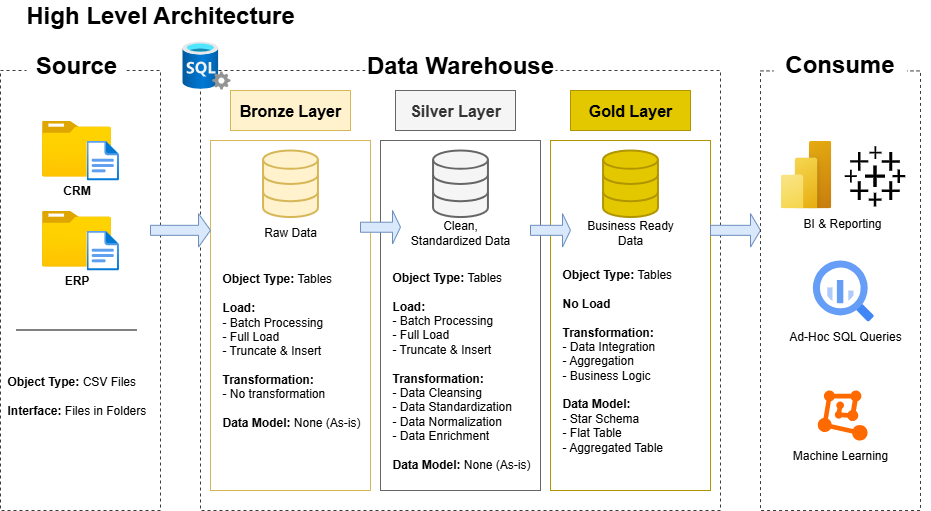

The diagram above was exported from draw.io. Its source (the exported page's mxGraphModel, read from the mxfile embedded in the PNG):
<mxGraphModel dx="1042" dy="527" grid="1" gridSize="10" guides="1" tooltips="1" connect="1" arrows="1" fold="1" page="1" pageScale="1" pageWidth="1100" pageHeight="850" math="0" shadow="0">
  <root>
    <mxCell id="0" />
    <mxCell id="1" parent="0" />
    <mxCell id="U_SjHxpjawPbH8zqkcdz-1" value="" style="rounded=0;whiteSpace=wrap;html=1;fillColor=none;dashed=1;strokeColor=light-dark(#3b3b3b, #ededed);" vertex="1" parent="1">
      <mxGeometry x="80" y="160" width="160" height="440" as="geometry" />
    </mxCell>
    <mxCell id="U_SjHxpjawPbH8zqkcdz-3" value="&lt;font style=&quot;font-size: 24px;&quot;&gt;Source&lt;/font&gt;" style="text;html=1;align=center;verticalAlign=middle;whiteSpace=wrap;rounded=0;fillColor=#FFFFFF;strokeColor=none;fillStyle=solid;fontStyle=1" vertex="1" parent="1">
      <mxGeometry x="106.01" y="140" width="100" height="30" as="geometry" />
    </mxCell>
    <mxCell id="U_SjHxpjawPbH8zqkcdz-4" value="" style="rounded=0;whiteSpace=wrap;html=1;fillColor=none;dashed=1;strokeColor=light-dark(#3b3b3b, #ededed);" vertex="1" parent="1">
      <mxGeometry x="280" y="160" width="520" height="440" as="geometry" />
    </mxCell>
    <mxCell id="U_SjHxpjawPbH8zqkcdz-5" value="&lt;font style=&quot;font-size: 24px;&quot;&gt;Data Warehouse&lt;/font&gt;" style="text;html=1;align=center;verticalAlign=middle;whiteSpace=wrap;rounded=0;fillColor=#FFFFFF;strokeColor=none;fillStyle=solid;fontStyle=1" vertex="1" parent="1">
      <mxGeometry x="445" y="140" width="190" height="30" as="geometry" />
    </mxCell>
    <mxCell id="U_SjHxpjawPbH8zqkcdz-8" value="&lt;b&gt;&lt;font style=&quot;font-size: 24px;&quot;&gt;High Level Architecture&lt;/font&gt;&lt;/b&gt;" style="text;html=1;align=center;verticalAlign=middle;whiteSpace=wrap;rounded=0;" vertex="1" parent="1">
      <mxGeometry x="80" y="90" width="320" height="30" as="geometry" />
    </mxCell>
    <mxCell id="U_SjHxpjawPbH8zqkcdz-9" value="&lt;font style=&quot;font-size: 16px;&quot;&gt;&lt;b&gt;Bronze Layer&lt;/b&gt;&lt;/font&gt;" style="rounded=0;whiteSpace=wrap;html=1;fillColor=#fff2cc;strokeColor=#d6b656;" vertex="1" parent="1">
      <mxGeometry x="310" y="180" width="120" height="40" as="geometry" />
    </mxCell>
    <mxCell id="U_SjHxpjawPbH8zqkcdz-10" value="" style="rounded=0;whiteSpace=wrap;html=1;fillColor=none;strokeColor=#d6b656;" vertex="1" parent="1">
      <mxGeometry x="290" y="230" width="160" height="350" as="geometry" />
    </mxCell>
    <mxCell id="U_SjHxpjawPbH8zqkcdz-11" value="&lt;font style=&quot;font-size: 16px;&quot;&gt;&lt;b&gt;Silver Layer&lt;/b&gt;&lt;/font&gt;" style="rounded=0;whiteSpace=wrap;html=1;fillColor=#f5f5f5;strokeColor=#666666;fontColor=#333333;" vertex="1" parent="1">
      <mxGeometry x="475" y="180" width="120" height="40" as="geometry" />
    </mxCell>
    <mxCell id="U_SjHxpjawPbH8zqkcdz-12" value="" style="rounded=0;whiteSpace=wrap;html=1;fillColor=none;strokeColor=#666666;fontColor=#333333;" vertex="1" parent="1">
      <mxGeometry x="460" y="230" width="160" height="350" as="geometry" />
    </mxCell>
    <mxCell id="U_SjHxpjawPbH8zqkcdz-13" value="&lt;font style=&quot;font-size: 16px;&quot;&gt;&lt;b&gt;Gold Layer&lt;/b&gt;&lt;/font&gt;" style="rounded=0;whiteSpace=wrap;html=1;fillColor=#e3c800;strokeColor=#B09500;fontColor=#000000;" vertex="1" parent="1">
      <mxGeometry x="650" y="180" width="120" height="40" as="geometry" />
    </mxCell>
    <mxCell id="U_SjHxpjawPbH8zqkcdz-14" value="" style="rounded=0;whiteSpace=wrap;html=1;fillColor=none;strokeColor=#B09500;fontColor=#000000;" vertex="1" parent="1">
      <mxGeometry x="630" y="230" width="160" height="350" as="geometry" />
    </mxCell>
    <mxCell id="U_SjHxpjawPbH8zqkcdz-15" value="&lt;b&gt;CRM&lt;/b&gt;" style="image;aspect=fixed;html=1;points=[];align=center;fontSize=12;image=img/lib/azure2/general/Folder_Blank.svg;" vertex="1" parent="1">
      <mxGeometry x="121.51" y="210" width="69" height="56.00000000000001" as="geometry" />
    </mxCell>
    <mxCell id="U_SjHxpjawPbH8zqkcdz-16" value="" style="image;aspect=fixed;html=1;points=[];align=center;fontSize=12;image=img/lib/azure2/general/File.svg;" vertex="1" parent="1">
      <mxGeometry x="166.01" y="230" width="32.47" height="40" as="geometry" />
    </mxCell>
    <mxCell id="U_SjHxpjawPbH8zqkcdz-17" value="&lt;b&gt;ERP&lt;/b&gt;" style="image;aspect=fixed;html=1;points=[];align=center;fontSize=12;image=img/lib/azure2/general/Folder_Blank.svg;" vertex="1" parent="1">
      <mxGeometry x="121.51" y="300" width="69" height="56.00000000000001" as="geometry" />
    </mxCell>
    <mxCell id="U_SjHxpjawPbH8zqkcdz-18" value="" style="image;aspect=fixed;html=1;points=[];align=center;fontSize=12;image=img/lib/azure2/general/File.svg;" vertex="1" parent="1">
      <mxGeometry x="166.01" y="320" width="32.47" height="40" as="geometry" />
    </mxCell>
    <mxCell id="U_SjHxpjawPbH8zqkcdz-22" value="" style="endArrow=none;html=1;rounded=0;" edge="1" parent="1">
      <mxGeometry width="50" height="50" relative="1" as="geometry">
        <mxPoint x="96.01" y="419.5" as="sourcePoint" />
        <mxPoint x="216.01" y="419.5" as="targetPoint" />
      </mxGeometry>
    </mxCell>
    <mxCell id="U_SjHxpjawPbH8zqkcdz-23" value="&lt;b&gt;Object Type:&lt;/b&gt; CSV Files&lt;div&gt;&lt;br&gt;&lt;/div&gt;&lt;div&gt;&lt;b&gt;Interface:&lt;/b&gt; Files in Folders&lt;/div&gt;" style="text;html=1;align=left;verticalAlign=middle;whiteSpace=wrap;rounded=0;" vertex="1" parent="1">
      <mxGeometry x="85" y="470" width="150" height="30" as="geometry" />
    </mxCell>
    <mxCell id="U_SjHxpjawPbH8zqkcdz-24" value="" style="html=1;verticalLabelPosition=bottom;align=center;labelBackgroundColor=#ffffff;verticalAlign=top;strokeWidth=2;strokeColor=#d6b656;shadow=0;dashed=0;shape=mxgraph.ios7.icons.data;fillColor=#fff2cc;" vertex="1" parent="1">
      <mxGeometry x="342.56" y="240" width="54.89" height="66.55" as="geometry" />
    </mxCell>
    <mxCell id="U_SjHxpjawPbH8zqkcdz-25" value="" style="html=1;verticalLabelPosition=bottom;align=center;labelBackgroundColor=#ffffff;verticalAlign=top;strokeWidth=2;strokeColor=#B09500;shadow=0;dashed=0;shape=mxgraph.ios7.icons.data;fillColor=#e3c800;fontColor=#000000;" vertex="1" parent="1">
      <mxGeometry x="682.56" y="240" width="54.89" height="66.55" as="geometry" />
    </mxCell>
    <mxCell id="U_SjHxpjawPbH8zqkcdz-26" value="" style="html=1;verticalLabelPosition=bottom;align=center;labelBackgroundColor=#ffffff;verticalAlign=top;strokeWidth=2;strokeColor=#666666;shadow=0;dashed=0;shape=mxgraph.ios7.icons.data;fillColor=#f5f5f5;fontColor=#333333;" vertex="1" parent="1">
      <mxGeometry x="512.56" y="240" width="54.89" height="66.55" as="geometry" />
    </mxCell>
    <mxCell id="U_SjHxpjawPbH8zqkcdz-27" value="" style="shape=singleArrow;whiteSpace=wrap;html=1;fillColor=#dae8fc;strokeColor=#6c8ebf;" vertex="1" parent="1">
      <mxGeometry x="230" y="303.1" width="60" height="33.45" as="geometry" />
    </mxCell>
    <mxCell id="U_SjHxpjawPbH8zqkcdz-28" value="" style="shape=singleArrow;whiteSpace=wrap;html=1;fillColor=#dae8fc;strokeColor=#6c8ebf;" vertex="1" parent="1">
      <mxGeometry x="440" y="300" width="40" height="33.45" as="geometry" />
    </mxCell>
    <mxCell id="U_SjHxpjawPbH8zqkcdz-29" value="" style="shape=singleArrow;whiteSpace=wrap;html=1;fillColor=#dae8fc;strokeColor=#6c8ebf;" vertex="1" parent="1">
      <mxGeometry x="610" y="303.1" width="40" height="33.45" as="geometry" />
    </mxCell>
    <mxCell id="U_SjHxpjawPbH8zqkcdz-30" value="" style="shape=singleArrow;whiteSpace=wrap;html=1;fillColor=#dae8fc;strokeColor=#6c8ebf;" vertex="1" parent="1">
      <mxGeometry x="790" y="303.1" width="50" height="33.45" as="geometry" />
    </mxCell>
    <mxCell id="U_SjHxpjawPbH8zqkcdz-31" value="" style="group;fontStyle=1" vertex="1" connectable="0" parent="1">
      <mxGeometry x="840" y="136" width="170" height="464" as="geometry" />
    </mxCell>
    <mxCell id="U_SjHxpjawPbH8zqkcdz-6" value="" style="rounded=0;whiteSpace=wrap;html=1;fillColor=none;dashed=1;strokeColor=light-dark(#3b3b3b, #ededed);" vertex="1" parent="U_SjHxpjawPbH8zqkcdz-31">
      <mxGeometry y="24.421052631578945" width="160" height="439.57894736842104" as="geometry" />
    </mxCell>
    <mxCell id="U_SjHxpjawPbH8zqkcdz-7" value="&lt;font style=&quot;font-size: 24px;&quot;&gt;Consume&lt;/font&gt;" style="text;html=1;align=center;verticalAlign=middle;whiteSpace=wrap;rounded=0;fillColor=#FFFFFF;strokeColor=none;fillStyle=solid;fontStyle=1" vertex="1" parent="U_SjHxpjawPbH8zqkcdz-31">
      <mxGeometry x="13.333333333333332" width="133.33333333333331" height="36.63157894736841" as="geometry" />
    </mxCell>
    <mxCell id="U_SjHxpjawPbH8zqkcdz-38" value="" style="image;aspect=fixed;html=1;points=[];align=center;fontSize=12;image=img/lib/azure2/power_platform/PowerBI.svg;" vertex="1" parent="U_SjHxpjawPbH8zqkcdz-31">
      <mxGeometry x="20" y="94" width="51" height="68" as="geometry" />
    </mxCell>
    <mxCell id="U_SjHxpjawPbH8zqkcdz-39" value="" style="shape=image;html=1;verticalAlign=top;verticalLabelPosition=bottom;labelBackgroundColor=#ffffff;imageAspect=0;aspect=fixed;image=https://icons.diagrams.net/icon-cache1/Ionicons_Fill_Vol_2-2187/logo-tableau-566.svg" vertex="1" parent="U_SjHxpjawPbH8zqkcdz-31">
      <mxGeometry x="82.34" y="97.67" width="64.33" height="64.33" as="geometry" />
    </mxCell>
    <mxCell id="U_SjHxpjawPbH8zqkcdz-40" value="" style="editableCssRules=.*;html=1;shape=image;verticalLabelPosition=bottom;labelBackgroundColor=#ffffff;verticalAlign=top;aspect=fixed;imageAspect=0;image=data:image/svg+xml,(base64 omitted: 1156 chars);" vertex="1" parent="U_SjHxpjawPbH8zqkcdz-31">
      <mxGeometry x="52.33" y="214" width="61" height="61" as="geometry" />
    </mxCell>
    <mxCell id="U_SjHxpjawPbH8zqkcdz-41" value="BI &amp;amp; Reporting" style="text;html=1;align=center;verticalAlign=middle;whiteSpace=wrap;rounded=0;" vertex="1" parent="U_SjHxpjawPbH8zqkcdz-31">
      <mxGeometry x="34" y="162" width="96.34" height="30" as="geometry" />
    </mxCell>
    <mxCell id="U_SjHxpjawPbH8zqkcdz-42" value="Ad-Hoc SQL Queries" style="text;html=1;align=center;verticalAlign=middle;whiteSpace=wrap;rounded=0;" vertex="1" parent="U_SjHxpjawPbH8zqkcdz-31">
      <mxGeometry x="17" y="275" width="136" height="30" as="geometry" />
    </mxCell>
    <mxCell id="U_SjHxpjawPbH8zqkcdz-43" value="" style="points=[];aspect=fixed;html=1;align=center;shadow=0;dashed=0;fillColor=#FF6A00;strokeColor=none;shape=mxgraph.alibaba_cloud.machine_learning;" vertex="1" parent="U_SjHxpjawPbH8zqkcdz-31">
      <mxGeometry x="57.26999999999998" y="344" width="49.8" height="50.099999999999994" as="geometry" />
    </mxCell>
    <mxCell id="U_SjHxpjawPbH8zqkcdz-44" value="Machine Learning" style="text;html=1;align=center;verticalAlign=middle;whiteSpace=wrap;rounded=0;" vertex="1" parent="U_SjHxpjawPbH8zqkcdz-31">
      <mxGeometry x="20.919999999999998" y="394.1" width="118.17" height="30" as="geometry" />
    </mxCell>
    <mxCell id="U_SjHxpjawPbH8zqkcdz-32" value="Raw Data" style="text;html=1;align=center;verticalAlign=middle;whiteSpace=wrap;rounded=0;" vertex="1" parent="1">
      <mxGeometry x="340" y="306.55" width="60" height="30" as="geometry" />
    </mxCell>
    <mxCell id="U_SjHxpjawPbH8zqkcdz-33" value="Clean, Standardized Data" style="text;html=1;align=center;verticalAlign=middle;whiteSpace=wrap;rounded=0;" vertex="1" parent="1">
      <mxGeometry x="485" y="306.55" width="110" height="30" as="geometry" />
    </mxCell>
    <mxCell id="U_SjHxpjawPbH8zqkcdz-34" value="Business Ready Data" style="text;html=1;align=center;verticalAlign=middle;whiteSpace=wrap;rounded=0;" vertex="1" parent="1">
      <mxGeometry x="655" y="306.55" width="110" height="30" as="geometry" />
    </mxCell>
    <mxCell id="U_SjHxpjawPbH8zqkcdz-35" value="&lt;b&gt;Object Type:&lt;/b&gt;&amp;nbsp;Tables&lt;div&gt;&lt;b&gt;&lt;br&gt;&lt;/b&gt;&lt;/div&gt;&lt;div&gt;&lt;b&gt;Load:&lt;/b&gt;&lt;/div&gt;&lt;div&gt;- Batch Processing&lt;/div&gt;&lt;div&gt;- Full Load&lt;/div&gt;&lt;div&gt;- Truncate &amp;amp; Insert&lt;/div&gt;&lt;div&gt;&lt;br&gt;&lt;/div&gt;&lt;div&gt;&lt;b&gt;Transformation:&lt;/b&gt;&lt;/div&gt;&lt;div&gt;- No transformation&lt;/div&gt;&lt;div&gt;&lt;br&gt;&lt;/div&gt;&lt;div&gt;&lt;b&gt;Data Model: &lt;/b&gt;None (As-is)&lt;/div&gt;" style="text;html=1;align=left;verticalAlign=middle;whiteSpace=wrap;rounded=0;" vertex="1" parent="1">
      <mxGeometry x="300" y="380" width="150" height="120" as="geometry" />
    </mxCell>
    <mxCell id="U_SjHxpjawPbH8zqkcdz-36" value="&lt;b&gt;Object Type:&lt;/b&gt;&amp;nbsp;Tables&lt;div&gt;&lt;b&gt;&lt;br&gt;&lt;/b&gt;&lt;/div&gt;&lt;div&gt;&lt;b&gt;Load:&lt;/b&gt;&lt;/div&gt;&lt;div&gt;- Batch Processing&lt;/div&gt;&lt;div&gt;- Full Load&lt;/div&gt;&lt;div&gt;- Truncate &amp;amp; Insert&lt;/div&gt;&lt;div&gt;&lt;br&gt;&lt;/div&gt;&lt;div&gt;&lt;b&gt;Transformation:&lt;/b&gt;&lt;/div&gt;&lt;div&gt;- Data Cleansing&lt;/div&gt;&lt;div&gt;- Data Standardization&lt;/div&gt;&lt;div&gt;- Data Normalization&lt;/div&gt;&lt;div&gt;- Data Enrichment&lt;/div&gt;&lt;div&gt;&lt;br&gt;&lt;/div&gt;&lt;div&gt;&lt;b&gt;Data Model: &lt;/b&gt;None (As-is)&lt;/div&gt;" style="text;html=1;align=left;verticalAlign=middle;whiteSpace=wrap;rounded=0;" vertex="1" parent="1">
      <mxGeometry x="470" y="400" width="150" height="120" as="geometry" />
    </mxCell>
    <mxCell id="U_SjHxpjawPbH8zqkcdz-37" value="&lt;b&gt;Object Type:&lt;/b&gt;&amp;nbsp;Tables&lt;div&gt;&lt;b&gt;&lt;br&gt;&lt;/b&gt;&lt;/div&gt;&lt;div&gt;&lt;b&gt;No Load&lt;/b&gt;&lt;/div&gt;&lt;div&gt;&lt;br&gt;&lt;/div&gt;&lt;div&gt;&lt;b&gt;Transformation:&lt;/b&gt;&lt;/div&gt;&lt;div&gt;- Data Integration&lt;/div&gt;&lt;div&gt;- Aggregation&lt;/div&gt;&lt;div&gt;- Business Logic&lt;/div&gt;&lt;div&gt;&lt;br&gt;&lt;/div&gt;&lt;div&gt;&lt;b&gt;Data Model:&lt;/b&gt;&lt;/div&gt;&lt;div&gt;- Star Schema&lt;/div&gt;&lt;div&gt;- Flat Table&lt;/div&gt;&lt;div&gt;- Aggregated Table&lt;/div&gt;" style="text;html=1;align=left;verticalAlign=middle;whiteSpace=wrap;rounded=0;" vertex="1" parent="1">
      <mxGeometry x="640" y="390" width="150" height="120" as="geometry" />
    </mxCell>
    <mxCell id="U_SjHxpjawPbH8zqkcdz-45" value="" style="image;aspect=fixed;html=1;points=[];align=center;fontSize=12;image=img/lib/azure2/databases/SQL_Server.svg;" vertex="1" parent="1">
      <mxGeometry x="262" y="131" width="48" height="48" as="geometry" />
    </mxCell>
  </root>
</mxGraphModel>